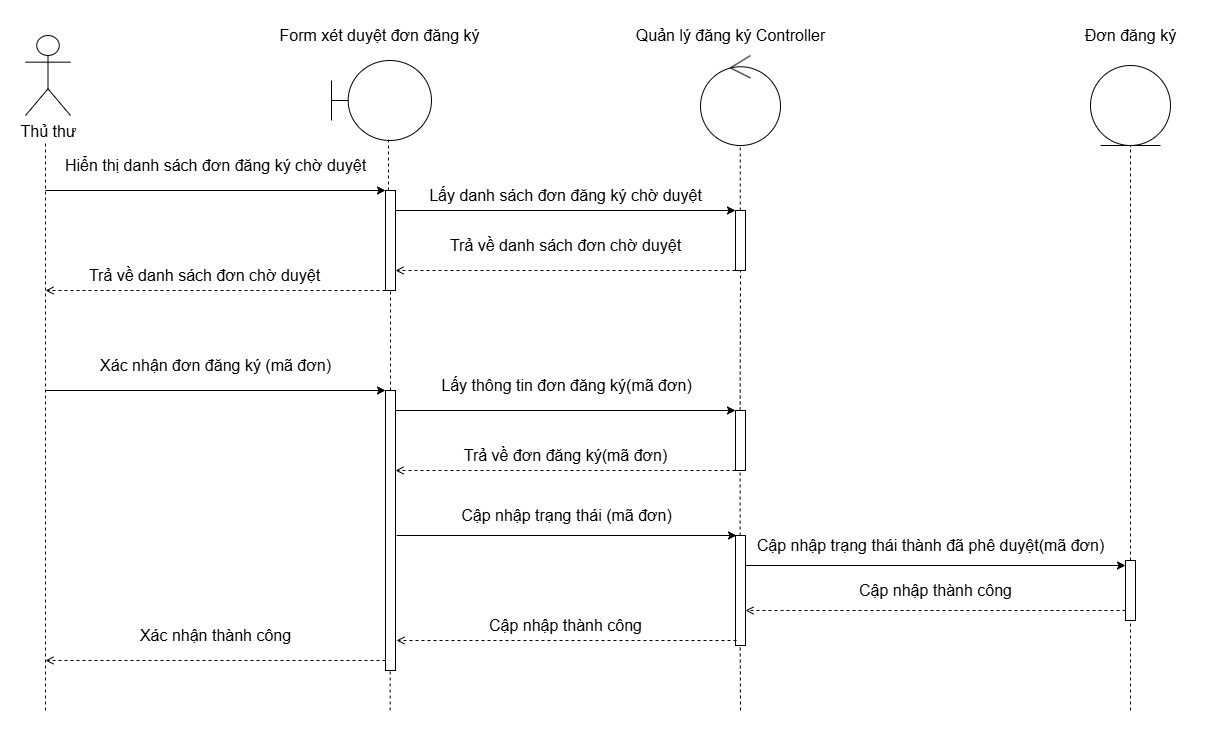

The diagram above was exported from draw.io. Its source (the exported page's mxGraphModel, read from the mxfile embedded in the PNG):
<mxGraphModel dx="1516" dy="804" grid="1" gridSize="10" guides="1" tooltips="1" connect="1" arrows="1" fold="1" page="1" pageScale="1" pageWidth="850" pageHeight="1100" math="0" shadow="0">
  <root>
    <mxCell id="0" />
    <mxCell id="1" parent="0" />
    <mxCell id="mUlADuF8EhQyGemZmX3m-1" value="" style="html=1;points=[[0,0,0,0,5],[0,1,0,0,-5],[1,0,0,0,5],[1,1,0,0,-5]];perimeter=orthogonalPerimeter;outlineConnect=0;targetShapes=umlLifeline;portConstraint=eastwest;newEdgeStyle={&quot;curved&quot;:0,&quot;rounded&quot;:0};" parent="1" vertex="1">
      <mxGeometry x="730" y="300" width="10" height="60" as="geometry" />
    </mxCell>
    <mxCell id="mUlADuF8EhQyGemZmX3m-2" value="&lt;font style=&quot;font-size: 16px;&quot;&gt;Thủ thư&lt;/font&gt;" style="shape=umlActor;verticalLabelPosition=bottom;verticalAlign=top;html=1;" parent="1" vertex="1">
      <mxGeometry x="20" y="125" width="45" height="80" as="geometry" />
    </mxCell>
    <mxCell id="mUlADuF8EhQyGemZmX3m-3" value="" style="shape=umlBoundary;whiteSpace=wrap;html=1;" parent="1" vertex="1">
      <mxGeometry x="326" y="150" width="100" height="80" as="geometry" />
    </mxCell>
    <mxCell id="mUlADuF8EhQyGemZmX3m-4" value="" style="ellipse;shape=umlControl;whiteSpace=wrap;html=1;" parent="1" vertex="1">
      <mxGeometry x="695" y="145" width="80" height="90" as="geometry" />
    </mxCell>
    <mxCell id="mUlADuF8EhQyGemZmX3m-6" value="" style="endArrow=none;dashed=1;html=1;rounded=0;" parent="1" edge="1">
      <mxGeometry width="50" height="50" relative="1" as="geometry">
        <mxPoint x="40" y="800" as="sourcePoint" />
        <mxPoint x="40" y="230" as="targetPoint" />
      </mxGeometry>
    </mxCell>
    <mxCell id="mUlADuF8EhQyGemZmX3m-8" value="&lt;font style=&quot;font-size: 16px;&quot;&gt;Form xét duyệt đơn đăng ký&lt;/font&gt;" style="text;html=1;align=center;verticalAlign=middle;resizable=0;points=[];autosize=1;strokeColor=none;fillColor=none;" parent="1" vertex="1">
      <mxGeometry x="264" y="110" width="220" height="30" as="geometry" />
    </mxCell>
    <mxCell id="mUlADuF8EhQyGemZmX3m-9" value="&lt;font style=&quot;font-size: 16px;&quot;&gt;Quản lý đăng ký Controller&lt;/font&gt;" style="text;html=1;align=center;verticalAlign=middle;resizable=0;points=[];autosize=1;strokeColor=none;fillColor=none;" parent="1" vertex="1">
      <mxGeometry x="620" y="110" width="210" height="30" as="geometry" />
    </mxCell>
    <mxCell id="mUlADuF8EhQyGemZmX3m-11" value="" style="endArrow=classic;html=1;rounded=0;" parent="1" target="mUlADuF8EhQyGemZmX3m-13" edge="1">
      <mxGeometry width="50" height="50" relative="1" as="geometry">
        <mxPoint x="40" y="280" as="sourcePoint" />
        <mxPoint x="280" y="280" as="targetPoint" />
      </mxGeometry>
    </mxCell>
    <mxCell id="mUlADuF8EhQyGemZmX3m-12" value="&lt;span style=&quot;font-size: 16px;&quot;&gt;Hiển thị danh sách đơn đăng ký chờ duyệt&lt;/span&gt;" style="text;html=1;align=center;verticalAlign=middle;resizable=0;points=[];autosize=1;strokeColor=none;fillColor=none;" parent="1" vertex="1">
      <mxGeometry x="50" y="240" width="320" height="30" as="geometry" />
    </mxCell>
    <mxCell id="mUlADuF8EhQyGemZmX3m-13" value="" style="html=1;points=[[0,0,0,0,5],[0,1,0,0,-5],[1,0,0,0,5],[1,1,0,0,-5]];perimeter=orthogonalPerimeter;outlineConnect=0;targetShapes=umlLifeline;portConstraint=eastwest;newEdgeStyle={&quot;curved&quot;:0,&quot;rounded&quot;:0};" parent="1" vertex="1">
      <mxGeometry x="380" y="280" width="10" height="100" as="geometry" />
    </mxCell>
    <mxCell id="mUlADuF8EhQyGemZmX3m-14" value="" style="endArrow=classic;html=1;rounded=0;" parent="1" target="mUlADuF8EhQyGemZmX3m-1" edge="1">
      <mxGeometry width="50" height="50" relative="1" as="geometry">
        <mxPoint x="390" y="300" as="sourcePoint" />
        <mxPoint x="730" y="300" as="targetPoint" />
      </mxGeometry>
    </mxCell>
    <mxCell id="mUlADuF8EhQyGemZmX3m-18" value="&lt;font style=&quot;font-size: 16px;&quot;&gt;Lấy danh sách đơn đăng ký chờ duyệt&lt;/font&gt;" style="text;html=1;align=center;verticalAlign=middle;resizable=0;points=[];autosize=1;strokeColor=none;fillColor=none;" parent="1" vertex="1">
      <mxGeometry x="410" y="270" width="300" height="30" as="geometry" />
    </mxCell>
    <mxCell id="mUlADuF8EhQyGemZmX3m-41" value="&lt;font style=&quot;font-size: 16px;&quot;&gt;Xác nhận đơn đăng ký (mã đơn)&lt;/font&gt;" style="text;html=1;align=center;verticalAlign=middle;resizable=0;points=[];autosize=1;strokeColor=none;fillColor=none;" parent="1" vertex="1">
      <mxGeometry x="85" y="440" width="250" height="30" as="geometry" />
    </mxCell>
    <mxCell id="mUlADuF8EhQyGemZmX3m-50" value="" style="endArrow=open;html=1;rounded=0;dashed=1;endFill=0;" parent="1" source="mUlADuF8EhQyGemZmX3m-1" target="mUlADuF8EhQyGemZmX3m-13" edge="1">
      <mxGeometry width="50" height="50" relative="1" as="geometry">
        <mxPoint x="690" y="360" as="sourcePoint" />
        <mxPoint x="320" y="360" as="targetPoint" />
        <Array as="points">
          <mxPoint x="426" y="360" />
        </Array>
      </mxGeometry>
    </mxCell>
    <mxCell id="mUlADuF8EhQyGemZmX3m-51" value="&lt;font style=&quot;font-size: 16px;&quot;&gt;Trả về danh sách đơn chờ duyệt&lt;/font&gt;" style="text;html=1;align=center;verticalAlign=middle;resizable=0;points=[];autosize=1;strokeColor=none;fillColor=none;" parent="1" vertex="1">
      <mxGeometry x="435" y="320" width="250" height="30" as="geometry" />
    </mxCell>
    <mxCell id="mUlADuF8EhQyGemZmX3m-53" value="" style="endArrow=open;html=1;rounded=0;dashed=1;endFill=0;" parent="1" source="mUlADuF8EhQyGemZmX3m-13" edge="1">
      <mxGeometry width="50" height="50" relative="1" as="geometry">
        <mxPoint x="314" y="410" as="sourcePoint" />
        <mxPoint x="40" y="380" as="targetPoint" />
      </mxGeometry>
    </mxCell>
    <mxCell id="mUlADuF8EhQyGemZmX3m-54" value="&lt;font style=&quot;font-size: 16px;&quot;&gt;Trả về danh sách đơn chờ duyệt&lt;/font&gt;" style="text;html=1;align=center;verticalAlign=middle;resizable=0;points=[];autosize=1;strokeColor=none;fillColor=none;" parent="1" vertex="1">
      <mxGeometry x="74" y="350" width="250" height="30" as="geometry" />
    </mxCell>
    <mxCell id="fJy_Fp0AROAj16EATsRz-1" value="" style="html=1;points=[[0,0,0,0,5],[0,1,0,0,-5],[1,0,0,0,5],[1,1,0,0,-5]];perimeter=orthogonalPerimeter;outlineConnect=0;targetShapes=umlLifeline;portConstraint=eastwest;newEdgeStyle={&quot;curved&quot;:0,&quot;rounded&quot;:0};" parent="1" vertex="1">
      <mxGeometry x="380" y="480" width="10" height="280" as="geometry" />
    </mxCell>
    <mxCell id="fJy_Fp0AROAj16EATsRz-4" value="" style="endArrow=classic;html=1;rounded=0;" parent="1" edge="1">
      <mxGeometry width="50" height="50" relative="1" as="geometry">
        <mxPoint x="40" y="480" as="sourcePoint" />
        <mxPoint x="380" y="480" as="targetPoint" />
      </mxGeometry>
    </mxCell>
    <mxCell id="fJy_Fp0AROAj16EATsRz-5" value="" style="endArrow=classic;html=1;rounded=0;" parent="1" edge="1">
      <mxGeometry width="50" height="50" relative="1" as="geometry">
        <mxPoint x="390" y="500" as="sourcePoint" />
        <mxPoint x="730" y="500" as="targetPoint" />
      </mxGeometry>
    </mxCell>
    <mxCell id="fJy_Fp0AROAj16EATsRz-6" value="" style="html=1;points=[[0,0,0,0,5],[0,1,0,0,-5],[1,0,0,0,5],[1,1,0,0,-5]];perimeter=orthogonalPerimeter;outlineConnect=0;targetShapes=umlLifeline;portConstraint=eastwest;newEdgeStyle={&quot;curved&quot;:0,&quot;rounded&quot;:0};" parent="1" vertex="1">
      <mxGeometry x="730" y="500" width="10" height="60" as="geometry" />
    </mxCell>
    <mxCell id="fJy_Fp0AROAj16EATsRz-8" value="&lt;font style=&quot;font-size: 16px;&quot;&gt;Lấy thông tin đơn đăng ký(mã đơn)&lt;/font&gt;" style="text;html=1;align=center;verticalAlign=middle;resizable=0;points=[];autosize=1;strokeColor=none;fillColor=none;" parent="1" vertex="1">
      <mxGeometry x="426" y="460" width="270" height="30" as="geometry" />
    </mxCell>
    <mxCell id="fJy_Fp0AROAj16EATsRz-15" value="" style="endArrow=open;html=1;rounded=0;dashed=1;endFill=0;" parent="1" edge="1">
      <mxGeometry width="50" height="50" relative="1" as="geometry">
        <mxPoint x="730" y="560" as="sourcePoint" />
        <mxPoint x="390" y="560" as="targetPoint" />
        <Array as="points">
          <mxPoint x="426" y="560" />
        </Array>
      </mxGeometry>
    </mxCell>
    <mxCell id="fJy_Fp0AROAj16EATsRz-16" value="&lt;font style=&quot;font-size: 16px;&quot;&gt;Trả về đơn đăng ký(mã đơn)&lt;/font&gt;" style="text;html=1;align=center;verticalAlign=middle;resizable=0;points=[];autosize=1;strokeColor=none;fillColor=none;" parent="1" vertex="1">
      <mxGeometry x="445" y="530" width="230" height="30" as="geometry" />
    </mxCell>
    <mxCell id="fJy_Fp0AROAj16EATsRz-22" value="" style="endArrow=classic;html=1;rounded=0;" parent="1" edge="1">
      <mxGeometry width="50" height="50" relative="1" as="geometry">
        <mxPoint x="391" y="625" as="sourcePoint" />
        <mxPoint x="731" y="625" as="targetPoint" />
      </mxGeometry>
    </mxCell>
    <mxCell id="fJy_Fp0AROAj16EATsRz-23" value="" style="html=1;points=[[0,0,0,0,5],[0,1,0,0,-5],[1,0,0,0,5],[1,1,0,0,-5]];perimeter=orthogonalPerimeter;outlineConnect=0;targetShapes=umlLifeline;portConstraint=eastwest;newEdgeStyle={&quot;curved&quot;:0,&quot;rounded&quot;:0};" parent="1" vertex="1">
      <mxGeometry x="730" y="625" width="10" height="110" as="geometry" />
    </mxCell>
    <mxCell id="fJy_Fp0AROAj16EATsRz-24" value="&lt;font style=&quot;font-size: 16px;&quot;&gt;Cập nhập trạng thái (mã đơn)&lt;/font&gt;" style="text;html=1;align=center;verticalAlign=middle;resizable=0;points=[];autosize=1;strokeColor=none;fillColor=none;" parent="1" vertex="1">
      <mxGeometry x="446" y="590" width="230" height="30" as="geometry" />
    </mxCell>
    <mxCell id="fJy_Fp0AROAj16EATsRz-26" value="&lt;span style=&quot;font-size: 16px;&quot;&gt;Cập nhập thành công&lt;/span&gt;" style="text;html=1;align=center;verticalAlign=middle;resizable=0;points=[];autosize=1;strokeColor=none;fillColor=none;" parent="1" vertex="1">
      <mxGeometry x="470" y="700" width="180" height="30" as="geometry" />
    </mxCell>
    <mxCell id="-XtorWVYRWTlUSECkd3g-4" value="" style="endArrow=open;html=1;rounded=0;dashed=1;endFill=0;" parent="1" edge="1">
      <mxGeometry width="50" height="50" relative="1" as="geometry">
        <mxPoint x="380" y="750" as="sourcePoint" />
        <mxPoint x="40" y="750" as="targetPoint" />
      </mxGeometry>
    </mxCell>
    <mxCell id="-XtorWVYRWTlUSECkd3g-5" value="&lt;span style=&quot;font-size: 16px;&quot;&gt;Xác nhận thành công&lt;/span&gt;" style="text;html=1;align=center;verticalAlign=middle;resizable=0;points=[];autosize=1;strokeColor=none;fillColor=none;" parent="1" vertex="1">
      <mxGeometry x="125" y="710" width="170" height="30" as="geometry" />
    </mxCell>
    <mxCell id="-XtorWVYRWTlUSECkd3g-6" value="" style="endArrow=none;dashed=1;html=1;rounded=0;" parent="1" source="fJy_Fp0AROAj16EATsRz-1" target="mUlADuF8EhQyGemZmX3m-13" edge="1">
      <mxGeometry width="50" height="50" relative="1" as="geometry">
        <mxPoint x="384.63" y="485" as="sourcePoint" />
        <mxPoint x="384.63" y="374.9999999999999" as="targetPoint" />
      </mxGeometry>
    </mxCell>
    <mxCell id="-XtorWVYRWTlUSECkd3g-7" value="" style="endArrow=none;dashed=1;html=1;rounded=0;exitX=1;exitY=0;exitDx=0;exitDy=5;exitPerimeter=0;" parent="1" edge="1">
      <mxGeometry width="50" height="50" relative="1" as="geometry">
        <mxPoint x="734.63" y="500" as="sourcePoint" />
        <mxPoint x="735" y="360" as="targetPoint" />
      </mxGeometry>
    </mxCell>
    <mxCell id="-XtorWVYRWTlUSECkd3g-8" value="" style="endArrow=none;dashed=1;html=1;rounded=0;entryX=0.57;entryY=0.96;entryDx=0;entryDy=0;entryPerimeter=0;" parent="1" source="mUlADuF8EhQyGemZmX3m-13" edge="1" target="mUlADuF8EhQyGemZmX3m-3">
      <mxGeometry width="50" height="50" relative="1" as="geometry">
        <mxPoint x="384.63" y="350" as="sourcePoint" />
        <mxPoint x="384.63" y="239.9999999999999" as="targetPoint" />
      </mxGeometry>
    </mxCell>
    <mxCell id="-XtorWVYRWTlUSECkd3g-9" value="" style="endArrow=none;dashed=1;html=1;rounded=0;" parent="1" edge="1">
      <mxGeometry width="50" height="50" relative="1" as="geometry">
        <mxPoint x="384.65999999999997" y="800" as="sourcePoint" />
        <mxPoint x="384.65999999999997" y="760" as="targetPoint" />
      </mxGeometry>
    </mxCell>
    <mxCell id="-XtorWVYRWTlUSECkd3g-10" value="" style="endArrow=none;dashed=1;html=1;rounded=0;" parent="1" source="fJy_Fp0AROAj16EATsRz-23" edge="1">
      <mxGeometry width="50" height="50" relative="1" as="geometry">
        <mxPoint x="734.64" y="640" as="sourcePoint" />
        <mxPoint x="734.64" y="560" as="targetPoint" />
      </mxGeometry>
    </mxCell>
    <mxCell id="-XtorWVYRWTlUSECkd3g-11" value="" style="endArrow=none;dashed=1;html=1;rounded=0;" parent="1" edge="1">
      <mxGeometry width="50" height="50" relative="1" as="geometry">
        <mxPoint x="735" y="800" as="sourcePoint" />
        <mxPoint x="734.71" y="735" as="targetPoint" />
      </mxGeometry>
    </mxCell>
    <mxCell id="zCv-MiVmS3OpB9rlXMzp-1" value="" style="ellipse;shape=umlEntity;whiteSpace=wrap;html=1;" vertex="1" parent="1">
      <mxGeometry x="1085" y="155" width="80" height="80" as="geometry" />
    </mxCell>
    <mxCell id="zCv-MiVmS3OpB9rlXMzp-2" value="&lt;span style=&quot;font-size: 16px;&quot;&gt;Đơn đăng ký&lt;/span&gt;" style="text;html=1;align=center;verticalAlign=middle;resizable=0;points=[];autosize=1;strokeColor=none;fillColor=none;" vertex="1" parent="1">
      <mxGeometry x="1070" y="110" width="110" height="30" as="geometry" />
    </mxCell>
    <mxCell id="SuYIZe0bhdL2xxEWBExw-2" value="" style="endArrow=none;dashed=1;html=1;rounded=0;entryX=0.476;entryY=0.997;entryDx=0;entryDy=0;entryPerimeter=0;" edge="1" parent="1">
      <mxGeometry width="50" height="50" relative="1" as="geometry">
        <mxPoint x="734.7599999999999" y="300" as="sourcePoint" />
        <mxPoint x="734.7599999999999" y="234.7299999999999" as="targetPoint" />
      </mxGeometry>
    </mxCell>
    <mxCell id="SuYIZe0bhdL2xxEWBExw-3" value="" style="endArrow=none;dashed=1;html=1;rounded=0;entryX=0.5;entryY=1;entryDx=0;entryDy=0;" edge="1" parent="1" source="SuYIZe0bhdL2xxEWBExw-4" target="zCv-MiVmS3OpB9rlXMzp-1">
      <mxGeometry width="50" height="50" relative="1" as="geometry">
        <mxPoint x="1020" y="760" as="sourcePoint" />
        <mxPoint x="930" y="520" as="targetPoint" />
      </mxGeometry>
    </mxCell>
    <mxCell id="SuYIZe0bhdL2xxEWBExw-5" value="" style="endArrow=none;dashed=1;html=1;rounded=0;entryX=0.5;entryY=1;entryDx=0;entryDy=0;" edge="1" parent="1" target="SuYIZe0bhdL2xxEWBExw-4">
      <mxGeometry width="50" height="50" relative="1" as="geometry">
        <mxPoint x="1125" y="800" as="sourcePoint" />
        <mxPoint x="1020" y="235" as="targetPoint" />
      </mxGeometry>
    </mxCell>
    <mxCell id="SuYIZe0bhdL2xxEWBExw-4" value="" style="html=1;points=[[0,0,0,0,5],[0,1,0,0,-5],[1,0,0,0,5],[1,1,0,0,-5]];perimeter=orthogonalPerimeter;outlineConnect=0;targetShapes=umlLifeline;portConstraint=eastwest;newEdgeStyle={&quot;curved&quot;:0,&quot;rounded&quot;:0};" vertex="1" parent="1">
      <mxGeometry x="1120" y="650" width="10" height="60" as="geometry" />
    </mxCell>
    <mxCell id="SuYIZe0bhdL2xxEWBExw-6" value="" style="endArrow=classic;html=1;rounded=0;entryX=0;entryY=0;entryDx=0;entryDy=5;entryPerimeter=0;" edge="1" parent="1" source="fJy_Fp0AROAj16EATsRz-23" target="SuYIZe0bhdL2xxEWBExw-4">
      <mxGeometry width="50" height="50" relative="1" as="geometry">
        <mxPoint x="840" y="630" as="sourcePoint" />
        <mxPoint x="1180" y="630" as="targetPoint" />
      </mxGeometry>
    </mxCell>
    <mxCell id="SuYIZe0bhdL2xxEWBExw-9" value="" style="endArrow=open;html=1;rounded=0;dashed=1;endFill=0;" edge="1" parent="1">
      <mxGeometry width="50" height="50" relative="1" as="geometry">
        <mxPoint x="731" y="730" as="sourcePoint" />
        <mxPoint x="391" y="730" as="targetPoint" />
        <Array as="points">
          <mxPoint x="427" y="730" />
        </Array>
      </mxGeometry>
    </mxCell>
    <mxCell id="SuYIZe0bhdL2xxEWBExw-10" value="" style="endArrow=open;html=1;rounded=0;dashed=1;endFill=0;" edge="1" parent="1" source="SuYIZe0bhdL2xxEWBExw-4">
      <mxGeometry width="50" height="50" relative="1" as="geometry">
        <mxPoint x="1075" y="699.9999999999999" as="sourcePoint" />
        <mxPoint x="740" y="700" as="targetPoint" />
        <Array as="points">
          <mxPoint x="776" y="700" />
        </Array>
      </mxGeometry>
    </mxCell>
    <mxCell id="SuYIZe0bhdL2xxEWBExw-11" value="&lt;font style=&quot;font-size: 16px;&quot;&gt;Cập nhập trạng thái thành đã phê duyệt(mã đơn)&lt;/font&gt;" style="text;html=1;align=center;verticalAlign=middle;resizable=0;points=[];autosize=1;strokeColor=none;fillColor=none;" vertex="1" parent="1">
      <mxGeometry x="740" y="620" width="370" height="30" as="geometry" />
    </mxCell>
    <mxCell id="SuYIZe0bhdL2xxEWBExw-12" value="&lt;span style=&quot;font-size: 16px;&quot;&gt;Cập nhập thành công&lt;/span&gt;" style="text;html=1;align=center;verticalAlign=middle;resizable=0;points=[];autosize=1;strokeColor=none;fillColor=none;" vertex="1" parent="1">
      <mxGeometry x="840" y="665" width="180" height="30" as="geometry" />
    </mxCell>
  </root>
</mxGraphModel>